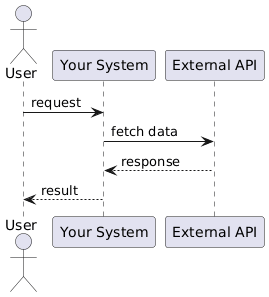

The diagram above was rendered by PlantUML. Its source (embedded in the PNG):
@startuml
actor User
participant "Your System" as S
participant "External API" as API

User -> S: request
S -> API: fetch data
API --> S: response
S --> User: result
@enduml